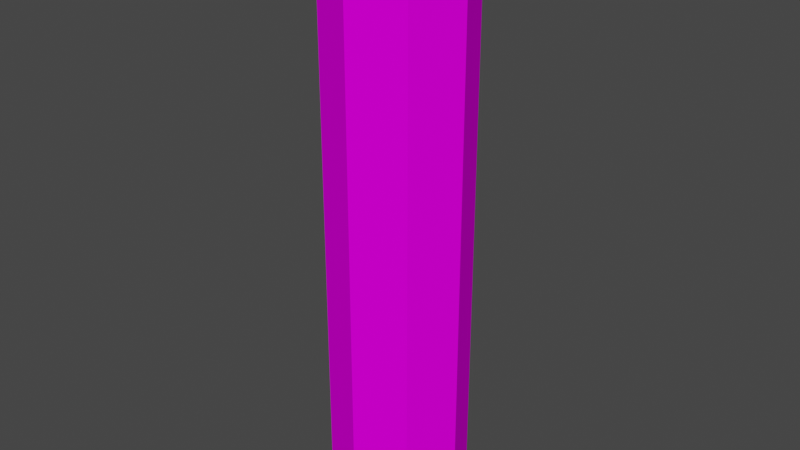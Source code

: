 # Source: pillarbody.blend  (saved by Blender 2.93.21; exported with 4.5.12 LTS)
import bpy
from mathutils import Matrix  # noqa: F401  (used for matrix-valued properties, if any)

bpy.ops.wm.read_factory_settings(use_empty=True)
scene = bpy.context.scene
scene.name = 'Scene'

# ---- collections
col_collection = bpy.data.collections.new('Collection'); scene.collection.children.link(col_collection)

# ---- images (referenced by path relative to the original .blend; pixels are not part of the script)
import os
ASSET_DIR = os.environ.get("B2B_ASSET_DIR", "")  # directory of the original .blend (textures are referenced by path, not embedded)
HERE = os.path.dirname(os.path.abspath(__file__))  # packed textures are extracted next to this script under _unpacked/

def load_image(name, relpath, width, height, colorspace="sRGB"):
    """Load a texture the original file referenced (path relative to the .blend, or extracted next to this script)."""
    p = next((c for c in (os.path.join(HERE, relpath), os.path.join(ASSET_DIR, relpath)) if relpath and os.path.exists(c)), "")
    if p:
        img = bpy.data.images.load(p, check_existing=True)
        img.name = name
    else:  # same state as the original file: an image datablock whose file is absent (Cycles renders it pink)
        img = bpy.data.images.new(name, width, height)
        img.source = "FILE"
        img.filepath = "//" + (relpath or name)
    img.colorspace_settings.name = colorspace
    return img
img_t_pillar00_png = load_image('T_Pillar00.png', 'T_Pillar00.png', 1024, 1024, 'sRGB')

# ---- materials (node trees are filled in below, after node groups)
mat_material = bpy.data.materials.new('Material')
mat_material.alpha_threshold = 0.0
mat_material.use_transparent_shadow = False
mat_material.line_color = (0.0, 0.0, 0.0, 1.0)

# ---- material node trees
mat_material.use_nodes = True; mat_material.node_tree.nodes.clear()
_N = mat_material.node_tree.nodes; _L = mat_material.node_tree.links
n0 = _N.new('ShaderNodeOutputMaterial'); n0.name = 'Material Output'; n0.location = (300, 300)
n1 = _N.new('ShaderNodeBsdfPrincipled'); n1.name = 'Principled BSDF'; n1.location = (10, 300)
n1.distribution = 'GGX'
n1.subsurface_method = 'BURLEY'
n1.inputs[2].default_value = 1.0
n1.inputs[3].default_value = 1.45
n1.inputs[13].default_value = 0.0
n1.inputs[27].default_value = (0.0, 0.0, 0.0, 1.0)
n1.inputs[28].default_value = 1.0
n2 = _N.new('ShaderNodeTexImage'); n2.name = 'Image Texture'; n2.location = (-348, 214)
n2.image = img_t_pillar00_png
_L.new(n1.outputs[0], n0.inputs[0])
_L.new(n2.outputs[0], n1.inputs[0])
n0.is_active_output = True

# ---- world
world_world = bpy.data.worlds.new('World'); scene.world = world_world
world_world.use_nodes = True; world_world.node_tree.nodes.clear()
_N = world_world.node_tree.nodes; _L = world_world.node_tree.links
n0 = _N.new('ShaderNodeOutputWorld'); n0.name = 'World Output'; n0.location = (300, 300)
n1 = _N.new('ShaderNodeBackground'); n1.name = 'Background'; n1.location = (10, 300)
n1.inputs[0].default_value = (0.05088, 0.05088, 0.05088, 1.0)
_L.new(n1.outputs[0], n0.inputs[0])
n0.is_active_output = True
world_world.color = (0.05088, 0.05088, 0.05088)
world_world.use_sun_shadow = False
world_world.sun_shadow_jitter_overblur = 0.0

# ---- meshes
me_cube_001 = bpy.data.meshes.new('Cube.001')
me_cube_001.from_pydata([(-0.7022, -0.7022, -1.0), (-0.7022, -0.7022, 1.0), (-0.7022, 0.7022, -1.0), (-0.7022, 0.7022, 1.0), (0.7022, -0.7022, -1.0), (0.7022, -0.7022, 1.0), (0.7022, 0.7022, -1.0), (0.7022, 0.7022, 1.0), (-1.0, 0.0, -1.0), (-1.0, 0.0, 1.0), (1.0, 0.0, -1.0), (1.0, 0.0, 1.0), (0.0, 1.0, -1.0), (0.0, 1.0, 1.0), (0.0, -1.0, -1.0), (0.0, -1.0, 1.0), (0.0, 0.0, 1.0), (0.0, 0.0, -1.0)], [], [(8, 9, 3, 2), (12, 13, 7, 6), (10, 11, 5, 4), (14, 15, 1, 0), (17, 10, 4, 14), (16, 9, 1, 15), (13, 3, 9, 16), (12, 6, 10, 17), (6, 7, 11, 10), (0, 1, 9, 8), (2, 12, 17, 8), (7, 13, 16, 11), (11, 16, 15, 5), (8, 17, 14, 0), (4, 5, 15, 14), (2, 3, 13, 12)])
_uv = me_cube_001.uv_layers.new(name='UVMap')
_uv.uv.foreach_set('vector', [1.222, 0.4481, 1.222, 1.34, 0.8817, 1.34, 0.8817, 0.4481, 1.411, -0.4435, 1.411, 0.4481, 1.071, 0.4481, 1.071, -0.4435, 0.8073, 0.4481, 0.8073, 1.34, 0.4673, 1.34, 0.4673, 0.4481, 0.8219, -0.4435, 0.8219, 0.4481, 0.4818, 0.4481, 0.4818, -0.4435, 0.2063, 0.2373, 0.2937, 0.03101, 0.4125, 0.1538, 0.4125, 0.3247, 0.2063, 0.6498, 0.2937, 0.4435, 0.4125, 0.5664, 0.4125, 0.7373, -8.941e-08, 0.5623, 0.1228, 0.4435, 0.2937, 0.4435, 0.2063, 0.6498, -8.941e-08, 0.1498, 0.1228, 0.03101, 0.2937, 0.03101, 0.2063, 0.2373, 1.032, -0.4435, 1.032, 0.4481, 0.6664, 0.4481, 0.6664, -0.4435, 0.4284, -0.4435, 0.4284, 0.4481, 0.08197, 0.4481, 0.08197, -0.4435, -8.941e-08, 0.3207, -8.941e-08, 0.1498, 0.2063, 0.2373, 0.1188, 0.4435, -8.941e-08, 0.7332, -8.941e-08, 0.5623, 0.2063, 0.6498, 0.1188, 0.8561, 0.1188, 0.8561, 0.2063, 0.6498, 0.4125, 0.7373, 0.2897, 0.8561, 0.1188, 0.4435, 0.2063, 0.2373, 0.4125, 0.3247, 0.2897, 0.4435, 0.4284, 0.4481, 0.4284, 1.34, 0.08197, 1.34, 0.08197, 0.4481, 1.037, 0.4481, 1.037, 1.34, 0.6664, 1.34, 0.6664, 0.4481])
me_cube_001.materials.append(mat_material)
me_cube_001.use_remesh_fix_poles = True
me_cube_001.use_remesh_preserve_attributes = False
me_cube_001.update()

# ---- objects
ob_cube = bpy.data.objects.new('Cube', me_cube_001)

# ---- transforms, parenting, visibility, modifiers, constraints
ob_cube.location = (0.0, 0.0, 1.474)
ob_cube.scale = (0.35, 0.35, 1.5)

# ---- collection membership
col_collection.objects.link(ob_cube)

# ---- scene / render settings (as saved in the file)
scene.frame_start = 1; scene.frame_end = 250; scene.frame_set(1)
scene.render.engine = 'BLENDER_EEVEE_NEXT'
scene.cycles.use_denoising = False
scene.cycles.samples = 128
scene.cycles.sampling_pattern = 'TABULATED_SOBOL'
scene.cycles.use_adaptive_sampling = False
scene.cycles.use_light_tree = False
scene.view_settings.view_transform = 'Filmic'
bpy.context.view_layer.update()

# ---- added for rendering (the .blend has no active camera and no usable light): camera, sun
cam_auto = bpy.data.cameras.new('AutoCamera')
cam_auto.lens = 50.0
cam_auto.sensor_width = 36.0
cam_auto.clip_end = 1000.0
ob_auto_camera = bpy.data.objects.new('AutoCamera', cam_auto)
scene.collection.objects.link(ob_auto_camera)
ob_auto_camera.location = (2.92289, -3.50747, 3.81206)
ob_auto_camera.rotation_euler = (1.09748, -7.21219e-08, 0.694738)
scene.camera = ob_auto_camera
light_auto_sun = bpy.data.lights.new('AutoSun', 'SUN')
light_auto_sun.energy = 3.0
light_auto_sun.angle = 0.0523599
ob_auto_sun = bpy.data.objects.new('AutoSun', light_auto_sun)
scene.collection.objects.link(ob_auto_sun)
ob_auto_sun.rotation_euler = (0.872665, 0.174533, 0.523599)
bpy.context.view_layer.update()
